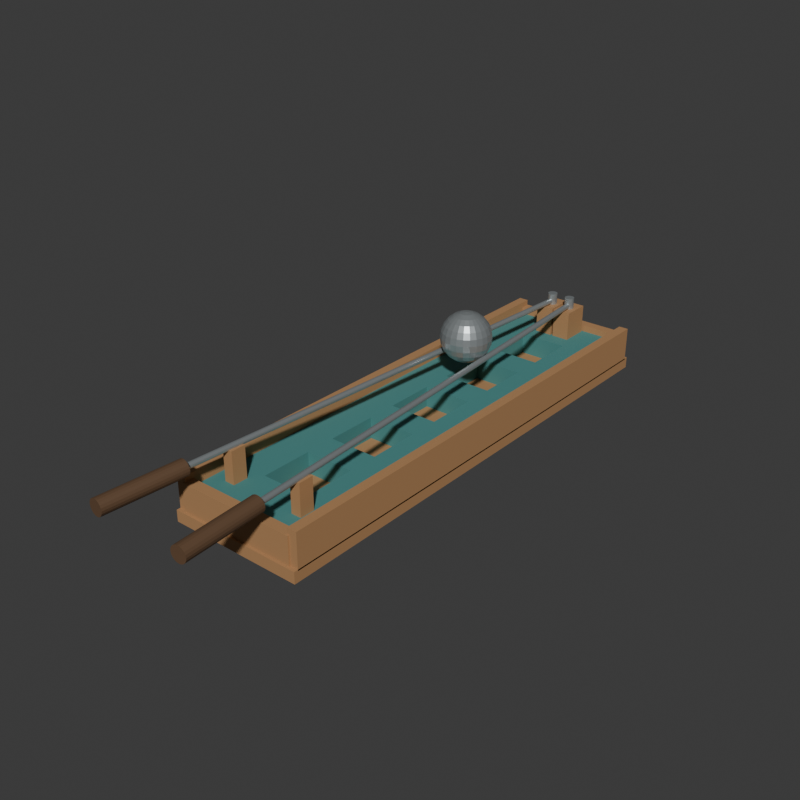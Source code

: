 # Source: source.blend  (saved by Blender 4.3.34; exported with 4.5.12 LTS)
import bpy
from mathutils import Matrix  # noqa: F401  (used for matrix-valued properties, if any)

bpy.ops.wm.read_factory_settings(use_empty=True)
scene = bpy.context.scene
scene.name = 'Scene'

# ---- collections
col_collection = bpy.data.collections.new('Collection'); scene.collection.children.link(col_collection)

# ---- materials (node trees are filled in below, after node groups)
mat_wholebedrimsandsupports_warmtimber = bpy.data.materials.new('WholeBedRimsAndSupports_WarmTimber')
mat_wholebedrimsandsupports_warmtimber.diffuse_color = (0.43, 0.23, 0.1, 1.0)
mat_wholepocketlandingboard_mutedteal = bpy.data.materials.new('WholePocketLandingBoard_MutedTeal')
mat_wholepocketlandingboard_mutedteal.diffuse_color = (0.07, 0.25, 0.24, 1.0)
mat_wholelongrodgrips_darkwalnut = bpy.data.materials.new('WholeLongRodGrips_DarkWalnut')
mat_wholelongrodgrips_darkwalnut.diffuse_color = (0.12, 0.065, 0.032, 1.0)
mat_wholerodspivotsandball_dullmetal = bpy.data.materials.new('WholeRodsPivotsAndBall_DullMetal')
mat_wholerodspivotsandball_dullmetal.diffuse_color = (0.45, 0.49, 0.5, 1.0)

# ---- material node trees
mat_wholebedrimsandsupports_warmtimber.use_nodes = True; mat_wholebedrimsandsupports_warmtimber.node_tree.nodes.clear()
_N = mat_wholebedrimsandsupports_warmtimber.node_tree.nodes; _L = mat_wholebedrimsandsupports_warmtimber.node_tree.links
n0 = _N.new('ShaderNodeBsdfPrincipled'); n0.name = 'Principled BSDF'; n0.location = (10, 300)
n0.inputs[0].default_value = (0.43, 0.23, 0.1, 1.0)
n0.inputs[2].default_value = 0.78
n1 = _N.new('ShaderNodeOutputMaterial'); n1.name = 'Material Output'; n1.location = (300, 300)
_L.new(n0.outputs[0], n1.inputs[0])
n1.is_active_output = True
mat_wholepocketlandingboard_mutedteal.use_nodes = True; mat_wholepocketlandingboard_mutedteal.node_tree.nodes.clear()
_N = mat_wholepocketlandingboard_mutedteal.node_tree.nodes; _L = mat_wholepocketlandingboard_mutedteal.node_tree.links
n0 = _N.new('ShaderNodeBsdfPrincipled'); n0.name = 'Principled BSDF'; n0.location = (10, 300)
n0.inputs[0].default_value = (0.07, 0.25, 0.24, 1.0)
n0.inputs[2].default_value = 0.77
n1 = _N.new('ShaderNodeOutputMaterial'); n1.name = 'Material Output'; n1.location = (300, 300)
_L.new(n0.outputs[0], n1.inputs[0])
n1.is_active_output = True
mat_wholelongrodgrips_darkwalnut.use_nodes = True; mat_wholelongrodgrips_darkwalnut.node_tree.nodes.clear()
_N = mat_wholelongrodgrips_darkwalnut.node_tree.nodes; _L = mat_wholelongrodgrips_darkwalnut.node_tree.links
n0 = _N.new('ShaderNodeBsdfPrincipled'); n0.name = 'Principled BSDF'; n0.location = (10, 300)
n0.inputs[0].default_value = (0.12, 0.065, 0.032, 1.0)
n0.inputs[2].default_value = 0.72
n1 = _N.new('ShaderNodeOutputMaterial'); n1.name = 'Material Output'; n1.location = (300, 300)
_L.new(n0.outputs[0], n1.inputs[0])
n1.is_active_output = True
mat_wholerodspivotsandball_dullmetal.use_nodes = True; mat_wholerodspivotsandball_dullmetal.node_tree.nodes.clear()
_N = mat_wholerodspivotsandball_dullmetal.node_tree.nodes; _L = mat_wholerodspivotsandball_dullmetal.node_tree.links
n0 = _N.new('ShaderNodeBsdfPrincipled'); n0.name = 'Principled BSDF'; n0.location = (10, 300)
n0.inputs[0].default_value = (0.45, 0.49, 0.5, 1.0)
n0.inputs[1].default_value = 0.65
n0.inputs[2].default_value = 0.34
n1 = _N.new('ShaderNodeOutputMaterial'); n1.name = 'Material Output'; n1.location = (300, 300)
_L.new(n0.outputs[0], n1.inputs[0])
n1.is_active_output = True

# ---- world
world_world = bpy.data.worlds.new('World'); scene.world = world_world
world_world.use_nodes = True; world_world.node_tree.nodes.clear()
_N = world_world.node_tree.nodes; _L = world_world.node_tree.links
n0 = _N.new('ShaderNodeOutputWorld'); n0.name = 'World Output'; n0.location = (300, 300)
n1 = _N.new('ShaderNodeBackground'); n1.name = 'Background'; n1.location = (10, 300)
n1.inputs[0].default_value = (0.05088, 0.05088, 0.05088, 1.0)
_L.new(n1.outputs[0], n0.inputs[0])
n0.is_active_output = True
world_world.color = (0.05088, 0.05088, 0.05088)
world_world.sun_shadow_jitter_overblur = 0.0

# ---- meshes
me_wholegroundfootcollectionbasemesh = bpy.data.meshes.new('WholeGroundFootCollectionBaseMesh')
me_wholegroundfootcollectionbasemesh.from_pydata([(-0.165, -0.5019, 0.0), (0.165, -0.5019, 0.0), (-0.165, 0.7181, 0.0), (0.165, 0.7181, 0.0), (-0.165, -0.5019, 0.028), (0.165, -0.5019, 0.028), (-0.165, 0.7181, 0.028), (0.165, 0.7181, 0.028)], [], [(0, 2, 3), (0, 3, 1), (4, 5, 7), (4, 7, 6), (0, 1, 5), (0, 5, 4), (2, 6, 7), (2, 7, 3), (0, 4, 6), (0, 6, 2), (1, 3, 7), (1, 7, 5)])
me_wholegroundfootcollectionbasemesh.materials.append(mat_wholebedrimsandsupports_warmtimber)
me_wholegroundfootcollectionbasemesh.materials.append(mat_wholepocketlandingboard_mutedteal)
me_wholegroundfootcollectionbasemesh.materials.append(mat_wholelongrodgrips_darkwalnut)
me_wholegroundfootcollectionbasemesh.materials.append(mat_wholerodspivotsandball_dullmetal)
me_wholegroundfootcollectionbasemesh.update()
me_wholefiveaperturelandingboardmesh = bpy.data.meshes.new('WholeFiveApertureLandingBoardMesh')
me_wholefiveaperturelandingboardmesh.from_pydata([(-0.153, -0.4839, 0.08), (-0.06, -0.4839, 0.08), (-0.06, -0.3549, 0.08), (-0.153, -0.3549, 0.08), (-0.153, -0.3549, 0.026), (-0.06, -0.3549, 0.026), (-0.06, -0.4839, 0.026), (-0.153, -0.4839, 0.026), (-0.06, -0.2289, 0.08), (-0.153, -0.2289, 0.08), (-0.153, -0.2289, 0.026), (-0.06, -0.2289, 0.026), (-0.06, -0.1549, 0.08), (-0.153, -0.1549, 0.08), (-0.153, -0.1549, 0.026), (-0.06, -0.1549, 0.026), (-0.06, -0.02888, 0.08), (-0.153, -0.02888, 0.08), (-0.153, -0.02888, 0.026), (-0.06, -0.02888, 0.026), (-0.06, 0.04512, 0.08), (-0.153, 0.04512, 0.08), (-0.153, 0.04512, 0.026), (-0.06, 0.04512, 0.026), (-0.06, 0.1711, 0.08), (-0.153, 0.1711, 0.08), (-0.153, 0.1711, 0.026), (-0.06, 0.1711, 0.026), (-0.06, 0.2451, 0.08), (-0.153, 0.2451, 0.08), (-0.153, 0.2451, 0.026), (-0.06, 0.2451, 0.026), (-0.06, 0.3711, 0.08), (-0.153, 0.3711, 0.08), (-0.153, 0.3711, 0.026), (-0.06, 0.3711, 0.026), (-0.06, 0.4451, 0.08), (-0.153, 0.4451, 0.08), (-0.153, 0.4451, 0.026), (-0.06, 0.4451, 0.026), (-0.06, 0.5711, 0.08), (-0.153, 0.5711, 0.08), (-0.153, 0.5711, 0.026), (-0.06, 0.5711, 0.026), (-0.06, 0.7001, 0.08), (-0.153, 0.7001, 0.08), (-0.153, 0.7001, 0.026), (-0.06, 0.7001, 0.026), (0.06, -0.4839, 0.08), (0.06, -0.3549, 0.08), (0.06, -0.3549, 0.026), (0.06, -0.4839, 0.026), (0.06, -0.2289, 0.08), (0.06, -0.1549, 0.08), (0.06, -0.1549, 0.026), (0.06, -0.2289, 0.026), (0.06, -0.02888, 0.08), (0.06, 0.04512, 0.08), (0.06, 0.04512, 0.026), (0.06, -0.02888, 0.026), (0.06, 0.1711, 0.08), (0.06, 0.2451, 0.08), (0.06, 0.2451, 0.026), (0.06, 0.1711, 0.026), (0.06, 0.3711, 0.08), (0.06, 0.4451, 0.08), (0.06, 0.4451, 0.026), (0.06, 0.3711, 0.026), (0.06, 0.5711, 0.08), (0.06, 0.7001, 0.08), (0.06, 0.7001, 0.026), (0.06, 0.5711, 0.026), (0.153, -0.4839, 0.08), (0.153, -0.3549, 0.08), (0.153, -0.3549, 0.026), (0.153, -0.4839, 0.026), (0.153, -0.2289, 0.08), (0.153, -0.2289, 0.026), (0.153, -0.1549, 0.08), (0.153, -0.1549, 0.026), (0.153, -0.02888, 0.08), (0.153, -0.02888, 0.026), (0.153, 0.04512, 0.08), (0.153, 0.04512, 0.026), (0.153, 0.1711, 0.08), (0.153, 0.1711, 0.026), (0.153, 0.2451, 0.08), (0.153, 0.2451, 0.026), (0.153, 0.3711, 0.08), (0.153, 0.3711, 0.026), (0.153, 0.4451, 0.08), (0.153, 0.4451, 0.026), (0.153, 0.5711, 0.08), (0.153, 0.5711, 0.026), (0.153, 0.7001, 0.08), (0.153, 0.7001, 0.026)], [], [(0, 1, 2), (0, 2, 3), (4, 5, 6), (4, 6, 7), (3, 2, 8), (3, 8, 9), (10, 11, 5), (10, 5, 4), (9, 8, 12), (9, 12, 13), (14, 15, 11), (14, 11, 10), (13, 12, 16), (13, 16, 17), (18, 19, 15), (18, 15, 14), (17, 16, 20), (17, 20, 21), (22, 23, 19), (22, 19, 18), (21, 20, 24), (21, 24, 25), (26, 27, 23), (26, 23, 22), (25, 24, 28), (25, 28, 29), (30, 31, 27), (30, 27, 26), (29, 28, 32), (29, 32, 33), (34, 35, 31), (34, 31, 30), (33, 32, 36), (33, 36, 37), (38, 39, 35), (38, 35, 34), (37, 36, 40), (37, 40, 41), (42, 43, 39), (42, 39, 38), (41, 40, 44), (41, 44, 45), (46, 47, 43), (46, 43, 42), (1, 48, 49), (1, 49, 2), (5, 50, 51), (5, 51, 6), (8, 52, 53), (8, 53, 12), (15, 54, 55), (15, 55, 11), (16, 56, 57), (16, 57, 20), (23, 58, 59), (23, 59, 19), (24, 60, 61), (24, 61, 28), (31, 62, 63), (31, 63, 27), (32, 64, 65), (32, 65, 36), (39, 66, 67), (39, 67, 35), (40, 68, 69), (40, 69, 44), (47, 70, 71), (47, 71, 43), (48, 72, 73), (48, 73, 49), (50, 74, 75), (50, 75, 51), (49, 73, 76), (49, 76, 52), (55, 77, 74), (55, 74, 50), (52, 76, 78), (52, 78, 53), (54, 79, 77), (54, 77, 55), (53, 78, 80), (53, 80, 56), (59, 81, 79), (59, 79, 54), (56, 80, 82), (56, 82, 57), (58, 83, 81), (58, 81, 59), (57, 82, 84), (57, 84, 60), (63, 85, 83), (63, 83, 58), (60, 84, 86), (60, 86, 61), (62, 87, 85), (62, 85, 63), (61, 86, 88), (61, 88, 64), (67, 89, 87), (67, 87, 62), (64, 88, 90), (64, 90, 65), (66, 91, 89), (66, 89, 67), (65, 90, 92), (65, 92, 68), (71, 93, 91), (71, 91, 66), (68, 92, 94), (68, 94, 69), (70, 95, 93), (70, 93, 71), (7, 6, 1), (7, 1, 0), (4, 7, 0), (4, 0, 3), (5, 11, 8), (5, 8, 2), (10, 4, 3), (10, 3, 9), (14, 10, 9), (14, 9, 13), (15, 19, 16), (15, 16, 12), (18, 14, 13), (18, 13, 17), (22, 18, 17), (22, 17, 21), (23, 27, 24), (23, 24, 20), (26, 22, 21), (26, 21, 25), (30, 26, 25), (30, 25, 29), (31, 35, 32), (31, 32, 28), (34, 30, 29), (34, 29, 33), (38, 34, 33), (38, 33, 37), (39, 43, 40), (39, 40, 36), (42, 38, 37), (42, 37, 41), (47, 46, 45), (47, 45, 44), (46, 42, 41), (46, 41, 45), (6, 51, 48), (6, 48, 1), (50, 5, 2), (50, 2, 49), (11, 55, 52), (11, 52, 8), (54, 15, 12), (54, 12, 53), (19, 59, 56), (19, 56, 16), (58, 23, 20), (58, 20, 57), (27, 63, 60), (27, 60, 24), (62, 31, 28), (62, 28, 61), (35, 67, 64), (35, 64, 32), (66, 39, 36), (66, 36, 65), (43, 71, 68), (43, 68, 40), (70, 47, 44), (70, 44, 69), (51, 75, 72), (51, 72, 48), (75, 74, 73), (75, 73, 72), (74, 77, 76), (74, 76, 73), (55, 50, 49), (55, 49, 52), (77, 79, 78), (77, 78, 76), (79, 81, 80), (79, 80, 78), (59, 54, 53), (59, 53, 56), (81, 83, 82), (81, 82, 80), (83, 85, 84), (83, 84, 82), (63, 58, 57), (63, 57, 60), (85, 87, 86), (85, 86, 84), (87, 89, 88), (87, 88, 86), (67, 62, 61), (67, 61, 64), (89, 91, 90), (89, 90, 88), (91, 93, 92), (91, 92, 90), (71, 66, 65), (71, 65, 68), (93, 95, 94), (93, 94, 92), (95, 70, 69), (95, 69, 94)])
me_wholefiveaperturelandingboardmesh.polygons.foreach_set('material_index', [1, 1, 1, 1, 1, 1, 1, 1, 1, 1, 1, 1, 1, 1, 1, 1, 1, 1, 1, 1, 1, 1, 1, 1, 1, 1, 1, 1, 1, 1, 1, 1, 1, 1, 1, 1, 1, 1, 1, 1, 1, 1, 1, 1, 1, 1, 1, 1, 1, 1, 1, 1, 1, 1, 1, 1, 1, 1, 1, 1, 1, 1, 1, 1, 1, 1, 1, 1, 1, 1, 1, 1, 1, 1, 1, 1, 1, 1, 1, 1, 1, 1, 1, 1, 1, 1, 1, 1, 1, 1, 1, 1, 1, 1, 1, 1, 1, 1, 1, 1, 1, 1, 1, 1, 1, 1, 1, 1, 1, 1, 1, 1, 1, 1, 1, 1, 1, 1, 1, 1, 1, 1, 1, 1, 1, 1, 1, 1, 1, 1, 1, 1, 1, 1, 1, 1, 1, 1, 1, 1, 1, 1, 1, 1, 1, 1, 1, 1, 1, 1, 1, 1, 1, 1, 1, 1, 1, 1, 1, 1, 1, 1, 1, 1, 1, 1, 1, 1, 1, 1, 1, 1, 1, 1, 1, 1, 1, 1, 1, 1, 1, 1, 1, 1, 1, 1, 1, 1, 1, 1, 1, 1, 1, 1, 1, 1, 1, 1, 1, 1, 1, 1, 1, 1, 1, 1, 1, 1])
me_wholefiveaperturelandingboardmesh.materials.append(mat_wholebedrimsandsupports_warmtimber)
me_wholefiveaperturelandingboardmesh.materials.append(mat_wholepocketlandingboard_mutedteal)
me_wholefiveaperturelandingboardmesh.materials.append(mat_wholelongrodgrips_darkwalnut)
me_wholefiveaperturelandingboardmesh.materials.append(mat_wholerodspivotsandball_dullmetal)
me_wholefiveaperturelandingboardmesh.update()
me_wholelongraisedsiderim_0mesh = bpy.data.meshes.new('WholeLongRaisedSideRim_0Mesh')
me_wholelongraisedsiderim_0mesh.from_pydata([(-0.165, -0.4919, 0.025), (-0.141, -0.4919, 0.025), (-0.165, 0.7081, 0.025), (-0.141, 0.7081, 0.025), (-0.165, -0.4919, 0.111), (-0.141, -0.4919, 0.111), (-0.165, 0.7081, 0.111), (-0.141, 0.7081, 0.111)], [], [(0, 2, 3), (0, 3, 1), (4, 5, 7), (4, 7, 6), (0, 1, 5), (0, 5, 4), (2, 6, 7), (2, 7, 3), (0, 4, 6), (0, 6, 2), (1, 3, 7), (1, 7, 5)])
me_wholelongraisedsiderim_0mesh.materials.append(mat_wholebedrimsandsupports_warmtimber)
me_wholelongraisedsiderim_0mesh.materials.append(mat_wholepocketlandingboard_mutedteal)
me_wholelongraisedsiderim_0mesh.materials.append(mat_wholelongrodgrips_darkwalnut)
me_wholelongraisedsiderim_0mesh.materials.append(mat_wholerodspivotsandball_dullmetal)
me_wholelongraisedsiderim_0mesh.update()
me_wholelongraisedsiderim_1mesh = bpy.data.meshes.new('WholeLongRaisedSideRim_1Mesh')
me_wholelongraisedsiderim_1mesh.from_pydata([(0.141, -0.4919, 0.025), (0.165, -0.4919, 0.025), (0.141, 0.7081, 0.025), (0.165, 0.7081, 0.025), (0.141, -0.4919, 0.111), (0.165, -0.4919, 0.111), (0.141, 0.7081, 0.111), (0.165, 0.7081, 0.111)], [], [(0, 2, 3), (0, 3, 1), (4, 5, 7), (4, 7, 6), (0, 1, 5), (0, 5, 4), (2, 6, 7), (2, 7, 3), (0, 4, 6), (0, 6, 2), (1, 3, 7), (1, 7, 5)])
me_wholelongraisedsiderim_1mesh.materials.append(mat_wholebedrimsandsupports_warmtimber)
me_wholelongraisedsiderim_1mesh.materials.append(mat_wholepocketlandingboard_mutedteal)
me_wholelongraisedsiderim_1mesh.materials.append(mat_wholelongrodgrips_darkwalnut)
me_wholelongraisedsiderim_1mesh.materials.append(mat_wholerodspivotsandball_dullmetal)
me_wholelongraisedsiderim_1mesh.update()
me_wholeraisedendrim_0mesh = bpy.data.meshes.new('WholeRaisedEndRim_0Mesh')
me_wholeraisedendrim_0mesh.from_pydata([(-0.146, -0.4959, 0.028), (0.146, -0.4959, 0.028), (-0.146, -0.4699, 0.028), (0.146, -0.4699, 0.028), (-0.146, -0.4959, 0.096), (0.146, -0.4959, 0.096), (-0.146, -0.4699, 0.096), (0.146, -0.4699, 0.096)], [], [(0, 2, 3), (0, 3, 1), (4, 5, 7), (4, 7, 6), (0, 1, 5), (0, 5, 4), (2, 6, 7), (2, 7, 3), (0, 4, 6), (0, 6, 2), (1, 3, 7), (1, 7, 5)])
me_wholeraisedendrim_0mesh.materials.append(mat_wholebedrimsandsupports_warmtimber)
me_wholeraisedendrim_0mesh.materials.append(mat_wholepocketlandingboard_mutedteal)
me_wholeraisedendrim_0mesh.materials.append(mat_wholelongrodgrips_darkwalnut)
me_wholeraisedendrim_0mesh.materials.append(mat_wholerodspivotsandball_dullmetal)
me_wholeraisedendrim_0mesh.update()
me_wholeraisedendrim_1mesh = bpy.data.meshes.new('WholeRaisedEndRim_1Mesh')
me_wholeraisedendrim_1mesh.from_pydata([(-0.146, 0.6861, 0.028), (0.146, 0.6861, 0.028), (-0.146, 0.7121, 0.028), (0.146, 0.7121, 0.028), (-0.146, 0.6861, 0.096), (0.146, 0.6861, 0.096), (-0.146, 0.7121, 0.096), (0.146, 0.7121, 0.096)], [], [(0, 2, 3), (0, 3, 1), (4, 5, 7), (4, 7, 6), (0, 1, 5), (0, 5, 4), (2, 6, 7), (2, 7, 3), (0, 4, 6), (0, 6, 2), (1, 3, 7), (1, 7, 5)])
me_wholeraisedendrim_1mesh.materials.append(mat_wholebedrimsandsupports_warmtimber)
me_wholeraisedendrim_1mesh.materials.append(mat_wholepocketlandingboard_mutedteal)
me_wholeraisedendrim_1mesh.materials.append(mat_wholelongrodgrips_darkwalnut)
me_wholeraisedendrim_1mesh.materials.append(mat_wholerodspivotsandball_dullmetal)
me_wholeraisedendrim_1mesh.update()
me_wholerearpivotplinth_0mesh = bpy.data.meshes.new('WholeRearPivotPlinth_0Mesh')
me_wholerearpivotplinth_0mesh.from_pydata([(-0.047, 0.6111, 0.072), (-0.003, 0.6111, 0.072), (-0.047, 0.6811, 0.072), (-0.003, 0.6811, 0.072), (-0.047, 0.6111, 0.152), (-0.003, 0.6111, 0.152), (-0.047, 0.6811, 0.152), (-0.003, 0.6811, 0.152)], [], [(0, 2, 3), (0, 3, 1), (4, 5, 7), (4, 7, 6), (0, 1, 5), (0, 5, 4), (2, 6, 7), (2, 7, 3), (0, 4, 6), (0, 6, 2), (1, 3, 7), (1, 7, 5)])
me_wholerearpivotplinth_0mesh.materials.append(mat_wholebedrimsandsupports_warmtimber)
me_wholerearpivotplinth_0mesh.materials.append(mat_wholepocketlandingboard_mutedteal)
me_wholerearpivotplinth_0mesh.materials.append(mat_wholelongrodgrips_darkwalnut)
me_wholerearpivotplinth_0mesh.materials.append(mat_wholerodspivotsandball_dullmetal)
me_wholerearpivotplinth_0mesh.update()
me_wholerearverticalpivot_0mesh = bpy.data.meshes.new('WholeRearVerticalPivot_0Mesh')
me_wholerearverticalpivot_0mesh.from_pydata([(-0.025, 0.6461, 0.137), (-0.013, 0.6461, 0.137), (-0.01391, 0.6507, 0.137), (-0.01651, 0.6546, 0.137), (-0.02041, 0.6572, 0.137), (-0.025, 0.6581, 0.137), (-0.02959, 0.6572, 0.137), (-0.03349, 0.6546, 0.137), (-0.03609, 0.6507, 0.137), (-0.037, 0.6461, 0.137), (-0.03609, 0.6415, 0.137), (-0.03349, 0.6376, 0.137), (-0.02959, 0.635, 0.137), (-0.025, 0.6341, 0.137), (-0.02041, 0.635, 0.137), (-0.01651, 0.6376, 0.137), (-0.01391, 0.6415, 0.137), (-0.013, 0.6461, 0.18), (-0.01391, 0.6507, 0.18), (-0.01651, 0.6546, 0.18), (-0.02041, 0.6572, 0.18), (-0.025, 0.6581, 0.18), (-0.02959, 0.6572, 0.18), (-0.03349, 0.6546, 0.18), (-0.03609, 0.6507, 0.18), (-0.037, 0.6461, 0.18), (-0.03609, 0.6415, 0.18), (-0.03349, 0.6376, 0.18), (-0.02959, 0.635, 0.18), (-0.025, 0.6341, 0.18), (-0.02041, 0.635, 0.18), (-0.01651, 0.6376, 0.18), (-0.01391, 0.6415, 0.18), (-0.025, 0.6461, 0.18)], [], [(0, 2, 1), (0, 3, 2), (0, 4, 3), (0, 5, 4), (0, 6, 5), (0, 7, 6), (0, 8, 7), (0, 9, 8), (0, 10, 9), (0, 11, 10), (0, 12, 11), (0, 13, 12), (0, 14, 13), (0, 15, 14), (0, 16, 15), (0, 1, 16), (1, 2, 18), (1, 18, 17), (2, 3, 19), (2, 19, 18), (3, 4, 20), (3, 20, 19), (4, 5, 21), (4, 21, 20), (5, 6, 22), (5, 22, 21), (6, 7, 23), (6, 23, 22), (7, 8, 24), (7, 24, 23), (8, 9, 25), (8, 25, 24), (9, 10, 26), (9, 26, 25), (10, 11, 27), (10, 27, 26), (11, 12, 28), (11, 28, 27), (12, 13, 29), (12, 29, 28), (13, 14, 30), (13, 30, 29), (14, 15, 31), (14, 31, 30), (15, 16, 32), (15, 32, 31), (16, 1, 17), (16, 17, 32), (17, 18, 33), (18, 19, 33), (19, 20, 33), (20, 21, 33), (21, 22, 33), (22, 23, 33), (23, 24, 33), (24, 25, 33), (25, 26, 33), (26, 27, 33), (27, 28, 33), (28, 29, 33), (29, 30, 33), (30, 31, 33), (31, 32, 33), (32, 17, 33)])
me_wholerearverticalpivot_0mesh.polygons.foreach_set('material_index', [3, 3, 3, 3, 3, 3, 3, 3, 3, 3, 3, 3, 3, 3, 3, 3, 3, 3, 3, 3, 3, 3, 3, 3, 3, 3, 3, 3, 3, 3, 3, 3, 3, 3, 3, 3, 3, 3, 3, 3, 3, 3, 3, 3, 3, 3, 3, 3, 3, 3, 3, 3, 3, 3, 3, 3, 3, 3, 3, 3, 3, 3, 3, 3])
me_wholerearverticalpivot_0mesh.materials.append(mat_wholebedrimsandsupports_warmtimber)
me_wholerearverticalpivot_0mesh.materials.append(mat_wholepocketlandingboard_mutedteal)
me_wholerearverticalpivot_0mesh.materials.append(mat_wholelongrodgrips_darkwalnut)
me_wholerearverticalpivot_0mesh.materials.append(mat_wholerodspivotsandball_dullmetal)
me_wholerearverticalpivot_0mesh.update()
me_wholelongcontrolrod_0mesh = bpy.data.meshes.new('WholeLongControlRod_0Mesh')
me_wholelongcontrolrod_0mesh.from_pydata([(-0.03199, 0.6466, 0.16), (-0.03145, 0.6465, 0.1573), (-0.02994, 0.6464, 0.1551), (-0.02767, 0.6463, 0.1535), (-0.025, 0.6461, 0.153), (-0.02233, 0.6459, 0.1535), (-0.02006, 0.6458, 0.1551), (-0.01855, 0.6457, 0.1573), (-0.01801, 0.6457, 0.16), (-0.01855, 0.6457, 0.1627), (-0.02006, 0.6458, 0.1649), (-0.02233, 0.6459, 0.1665), (-0.025, 0.6461, 0.167), (-0.02767, 0.6463, 0.1665), (-0.02994, 0.6464, 0.1649), (-0.03145, 0.6465, 0.1627), (-0.115, -0.6364, 0.16), (-0.1145, -0.6365, 0.1573), (-0.1129, -0.6366, 0.1551), (-0.1107, -0.6367, 0.1535), (-0.108, -0.6369, 0.153), (-0.1053, -0.6371, 0.1535), (-0.1031, -0.6372, 0.1551), (-0.1015, -0.6373, 0.1573), (-0.101, -0.6373, 0.16), (-0.1015, -0.6373, 0.1627), (-0.1031, -0.6372, 0.1649), (-0.1053, -0.6371, 0.1665), (-0.108, -0.6369, 0.167), (-0.1107, -0.6367, 0.1665), (-0.1129, -0.6366, 0.1649), (-0.1145, -0.6365, 0.1627)], [], [(15, 14, 13), (15, 13, 12), (15, 12, 11), (15, 11, 10), (15, 10, 9), (15, 9, 8), (15, 8, 7), (15, 7, 6), (15, 6, 5), (15, 5, 4), (15, 4, 3), (15, 3, 2), (15, 2, 1), (15, 1, 0), (16, 17, 18), (16, 18, 19), (16, 19, 20), (16, 20, 21), (16, 21, 22), (16, 22, 23), (16, 23, 24), (16, 24, 25), (16, 25, 26), (16, 26, 27), (16, 27, 28), (16, 28, 29), (16, 29, 30), (16, 30, 31), (0, 1, 17), (0, 17, 16), (1, 2, 18), (1, 18, 17), (2, 3, 19), (2, 19, 18), (3, 4, 20), (3, 20, 19), (4, 5, 21), (4, 21, 20), (5, 6, 22), (5, 22, 21), (6, 7, 23), (6, 23, 22), (7, 8, 24), (7, 24, 23), (8, 9, 25), (8, 25, 24), (9, 10, 26), (9, 26, 25), (10, 11, 27), (10, 27, 26), (11, 12, 28), (11, 28, 27), (12, 13, 29), (12, 29, 28), (13, 14, 30), (13, 30, 29), (14, 15, 31), (14, 31, 30), (15, 0, 16), (15, 16, 31)])
me_wholelongcontrolrod_0mesh.polygons.foreach_set('material_index', [3, 3, 3, 3, 3, 3, 3, 3, 3, 3, 3, 3, 3, 3, 3, 3, 3, 3, 3, 3, 3, 3, 3, 3, 3, 3, 3, 3, 3, 3, 3, 3, 3, 3, 3, 3, 3, 3, 3, 3, 3, 3, 3, 3, 3, 3, 3, 3, 3, 3, 3, 3, 3, 3, 3, 3, 3, 3, 3, 3])
me_wholelongcontrolrod_0mesh.materials.append(mat_wholebedrimsandsupports_warmtimber)
me_wholelongcontrolrod_0mesh.materials.append(mat_wholepocketlandingboard_mutedteal)
me_wholelongcontrolrod_0mesh.materials.append(mat_wholelongrodgrips_darkwalnut)
me_wholelongcontrolrod_0mesh.materials.append(mat_wholerodspivotsandball_dullmetal)
me_wholelongcontrolrod_0mesh.update()
me_wholefronthandgrip_0mesh = bpy.data.meshes.new('WholeFrontHandGrip_0Mesh')
me_wholefronthandgrip_0mesh.from_pydata([(-0.1195, -0.5206, 0.16), (-0.1185, -0.5207, 0.1541), (-0.1158, -0.5209, 0.1488), (-0.1116, -0.5212, 0.1446), (-0.1064, -0.5215, 0.1419), (-0.1005, -0.5219, 0.141), (-0.09464, -0.5223, 0.1419), (-0.08936, -0.5226, 0.1446), (-0.08516, -0.5229, 0.1488), (-0.08247, -0.5231, 0.1541), (-0.08154, -0.5231, 0.16), (-0.08247, -0.5231, 0.1659), (-0.08516, -0.5229, 0.1712), (-0.08936, -0.5226, 0.1754), (-0.09464, -0.5223, 0.1781), (-0.1005, -0.5219, 0.179), (-0.1064, -0.5215, 0.1781), (-0.1116, -0.5212, 0.1754), (-0.1158, -0.5209, 0.1712), (-0.1185, -0.5207, 0.1659), (-0.1322, -0.7156, 0.16), (-0.1312, -0.7157, 0.1541), (-0.1285, -0.7159, 0.1488), (-0.1243, -0.7162, 0.1446), (-0.1191, -0.7165, 0.1419), (-0.1132, -0.7169, 0.141), (-0.1073, -0.7173, 0.1419), (-0.1021, -0.7176, 0.1446), (-0.09786, -0.7179, 0.1488), (-0.09517, -0.7181, 0.1541), (-0.09424, -0.7181, 0.16), (-0.09517, -0.7181, 0.1659), (-0.09786, -0.7179, 0.1712), (-0.1021, -0.7176, 0.1754), (-0.1073, -0.7173, 0.1781), (-0.1132, -0.7169, 0.179), (-0.1191, -0.7165, 0.1781), (-0.1243, -0.7162, 0.1754), (-0.1285, -0.7159, 0.1712), (-0.1312, -0.7157, 0.1659)], [], [(19, 18, 17), (19, 17, 16), (19, 16, 15), (19, 15, 14), (19, 14, 13), (19, 13, 12), (19, 12, 11), (19, 11, 10), (19, 10, 9), (19, 9, 8), (19, 8, 7), (19, 7, 6), (19, 6, 5), (19, 5, 4), (19, 4, 3), (19, 3, 2), (19, 2, 1), (19, 1, 0), (20, 21, 22), (20, 22, 23), (20, 23, 24), (20, 24, 25), (20, 25, 26), (20, 26, 27), (20, 27, 28), (20, 28, 29), (20, 29, 30), (20, 30, 31), (20, 31, 32), (20, 32, 33), (20, 33, 34), (20, 34, 35), (20, 35, 36), (20, 36, 37), (20, 37, 38), (20, 38, 39), (0, 1, 21), (0, 21, 20), (1, 2, 22), (1, 22, 21), (2, 3, 23), (2, 23, 22), (3, 4, 24), (3, 24, 23), (4, 5, 25), (4, 25, 24), (5, 6, 26), (5, 26, 25), (6, 7, 27), (6, 27, 26), (7, 8, 28), (7, 28, 27), (8, 9, 29), (8, 29, 28), (9, 10, 30), (9, 30, 29), (10, 11, 31), (10, 31, 30), (11, 12, 32), (11, 32, 31), (12, 13, 33), (12, 33, 32), (13, 14, 34), (13, 34, 33), (14, 15, 35), (14, 35, 34), (15, 16, 36), (15, 36, 35), (16, 17, 37), (16, 37, 36), (17, 18, 38), (17, 38, 37), (18, 19, 39), (18, 39, 38), (19, 0, 20), (19, 20, 39)])
me_wholefronthandgrip_0mesh.polygons.foreach_set('material_index', [2, 2, 2, 2, 2, 2, 2, 2, 2, 2, 2, 2, 2, 2, 2, 2, 2, 2, 2, 2, 2, 2, 2, 2, 2, 2, 2, 2, 2, 2, 2, 2, 2, 2, 2, 2, 2, 2, 2, 2, 2, 2, 2, 2, 2, 2, 2, 2, 2, 2, 2, 2, 2, 2, 2, 2, 2, 2, 2, 2, 2, 2, 2, 2, 2, 2, 2, 2, 2, 2, 2, 2, 2, 2, 2, 2])
me_wholefronthandgrip_0mesh.materials.append(mat_wholebedrimsandsupports_warmtimber)
me_wholefronthandgrip_0mesh.materials.append(mat_wholepocketlandingboard_mutedteal)
me_wholefronthandgrip_0mesh.materials.append(mat_wholelongrodgrips_darkwalnut)
me_wholefronthandgrip_0mesh.materials.append(mat_wholerodspivotsandball_dullmetal)
me_wholefronthandgrip_0mesh.update()
me_wholefrontrodsaddle_0mesh = bpy.data.meshes.new('WholeFrontRodSaddle_0Mesh')
me_wholefrontrodsaddle_0mesh.from_pydata([(-0.1053, -0.4199, 0.077), (-0.0803, -0.4199, 0.077), (-0.1053, -0.3839, 0.077), (-0.0803, -0.3839, 0.077), (-0.1053, -0.4199, 0.157), (-0.0803, -0.4199, 0.157), (-0.1053, -0.3839, 0.157), (-0.0803, -0.3839, 0.157)], [], [(0, 2, 3), (0, 3, 1), (4, 5, 7), (4, 7, 6), (0, 1, 5), (0, 5, 4), (2, 6, 7), (2, 7, 3), (0, 4, 6), (0, 6, 2), (1, 3, 7), (1, 7, 5)])
me_wholefrontrodsaddle_0mesh.materials.append(mat_wholebedrimsandsupports_warmtimber)
me_wholefrontrodsaddle_0mesh.materials.append(mat_wholepocketlandingboard_mutedteal)
me_wholefrontrodsaddle_0mesh.materials.append(mat_wholelongrodgrips_darkwalnut)
me_wholefrontrodsaddle_0mesh.materials.append(mat_wholerodspivotsandball_dullmetal)
me_wholefrontrodsaddle_0mesh.update()
me_wholerearpivotplinth_1mesh = bpy.data.meshes.new('WholeRearPivotPlinth_1Mesh')
me_wholerearpivotplinth_1mesh.from_pydata([(0.003, 0.6111, 0.072), (0.047, 0.6111, 0.072), (0.003, 0.6811, 0.072), (0.047, 0.6811, 0.072), (0.003, 0.6111, 0.152), (0.047, 0.6111, 0.152), (0.003, 0.6811, 0.152), (0.047, 0.6811, 0.152)], [], [(0, 2, 3), (0, 3, 1), (4, 5, 7), (4, 7, 6), (0, 1, 5), (0, 5, 4), (2, 6, 7), (2, 7, 3), (0, 4, 6), (0, 6, 2), (1, 3, 7), (1, 7, 5)])
me_wholerearpivotplinth_1mesh.materials.append(mat_wholebedrimsandsupports_warmtimber)
me_wholerearpivotplinth_1mesh.materials.append(mat_wholepocketlandingboard_mutedteal)
me_wholerearpivotplinth_1mesh.materials.append(mat_wholelongrodgrips_darkwalnut)
me_wholerearpivotplinth_1mesh.materials.append(mat_wholerodspivotsandball_dullmetal)
me_wholerearpivotplinth_1mesh.update()
me_wholerearverticalpivot_1mesh = bpy.data.meshes.new('WholeRearVerticalPivot_1Mesh')
me_wholerearverticalpivot_1mesh.from_pydata([(0.025, 0.6461, 0.137), (0.037, 0.6461, 0.137), (0.03609, 0.6507, 0.137), (0.03349, 0.6546, 0.137), (0.02959, 0.6572, 0.137), (0.025, 0.6581, 0.137), (0.02041, 0.6572, 0.137), (0.01651, 0.6546, 0.137), (0.01391, 0.6507, 0.137), (0.013, 0.6461, 0.137), (0.01391, 0.6415, 0.137), (0.01651, 0.6376, 0.137), (0.02041, 0.635, 0.137), (0.025, 0.6341, 0.137), (0.02959, 0.635, 0.137), (0.03349, 0.6376, 0.137), (0.03609, 0.6415, 0.137), (0.037, 0.6461, 0.18), (0.03609, 0.6507, 0.18), (0.03349, 0.6546, 0.18), (0.02959, 0.6572, 0.18), (0.025, 0.6581, 0.18), (0.02041, 0.6572, 0.18), (0.01651, 0.6546, 0.18), (0.01391, 0.6507, 0.18), (0.013, 0.6461, 0.18), (0.01391, 0.6415, 0.18), (0.01651, 0.6376, 0.18), (0.02041, 0.635, 0.18), (0.025, 0.6341, 0.18), (0.02959, 0.635, 0.18), (0.03349, 0.6376, 0.18), (0.03609, 0.6415, 0.18), (0.025, 0.6461, 0.18)], [], [(0, 2, 1), (0, 3, 2), (0, 4, 3), (0, 5, 4), (0, 6, 5), (0, 7, 6), (0, 8, 7), (0, 9, 8), (0, 10, 9), (0, 11, 10), (0, 12, 11), (0, 13, 12), (0, 14, 13), (0, 15, 14), (0, 16, 15), (0, 1, 16), (1, 2, 18), (1, 18, 17), (2, 3, 19), (2, 19, 18), (3, 4, 20), (3, 20, 19), (4, 5, 21), (4, 21, 20), (5, 6, 22), (5, 22, 21), (6, 7, 23), (6, 23, 22), (7, 8, 24), (7, 24, 23), (8, 9, 25), (8, 25, 24), (9, 10, 26), (9, 26, 25), (10, 11, 27), (10, 27, 26), (11, 12, 28), (11, 28, 27), (12, 13, 29), (12, 29, 28), (13, 14, 30), (13, 30, 29), (14, 15, 31), (14, 31, 30), (15, 16, 32), (15, 32, 31), (16, 1, 17), (16, 17, 32), (17, 18, 33), (18, 19, 33), (19, 20, 33), (20, 21, 33), (21, 22, 33), (22, 23, 33), (23, 24, 33), (24, 25, 33), (25, 26, 33), (26, 27, 33), (27, 28, 33), (28, 29, 33), (29, 30, 33), (30, 31, 33), (31, 32, 33), (32, 17, 33)])
me_wholerearverticalpivot_1mesh.polygons.foreach_set('material_index', [3, 3, 3, 3, 3, 3, 3, 3, 3, 3, 3, 3, 3, 3, 3, 3, 3, 3, 3, 3, 3, 3, 3, 3, 3, 3, 3, 3, 3, 3, 3, 3, 3, 3, 3, 3, 3, 3, 3, 3, 3, 3, 3, 3, 3, 3, 3, 3, 3, 3, 3, 3, 3, 3, 3, 3, 3, 3, 3, 3, 3, 3, 3, 3])
me_wholerearverticalpivot_1mesh.materials.append(mat_wholebedrimsandsupports_warmtimber)
me_wholerearverticalpivot_1mesh.materials.append(mat_wholepocketlandingboard_mutedteal)
me_wholerearverticalpivot_1mesh.materials.append(mat_wholelongrodgrips_darkwalnut)
me_wholerearverticalpivot_1mesh.materials.append(mat_wholerodspivotsandball_dullmetal)
me_wholerearverticalpivot_1mesh.update()
me_wholelongcontrolrod_1mesh = bpy.data.meshes.new('WholeLongControlRod_1Mesh')
me_wholelongcontrolrod_1mesh.from_pydata([(0.01801, 0.6457, 0.16), (0.01855, 0.6457, 0.1573), (0.02006, 0.6458, 0.1551), (0.02233, 0.6459, 0.1535), (0.025, 0.6461, 0.153), (0.02767, 0.6463, 0.1535), (0.02994, 0.6464, 0.1551), (0.03145, 0.6465, 0.1573), (0.03199, 0.6466, 0.16), (0.03145, 0.6465, 0.1627), (0.02994, 0.6464, 0.1649), (0.02767, 0.6463, 0.1665), (0.025, 0.6461, 0.167), (0.02233, 0.6459, 0.1665), (0.02006, 0.6458, 0.1649), (0.01855, 0.6457, 0.1627), (0.101, -0.6373, 0.16), (0.1015, -0.6373, 0.1573), (0.1031, -0.6372, 0.1551), (0.1053, -0.6371, 0.1535), (0.108, -0.6369, 0.153), (0.1107, -0.6367, 0.1535), (0.1129, -0.6366, 0.1551), (0.1145, -0.6365, 0.1573), (0.115, -0.6364, 0.16), (0.1145, -0.6365, 0.1627), (0.1129, -0.6366, 0.1649), (0.1107, -0.6367, 0.1665), (0.108, -0.6369, 0.167), (0.1053, -0.6371, 0.1665), (0.1031, -0.6372, 0.1649), (0.1015, -0.6373, 0.1627)], [], [(15, 14, 13), (15, 13, 12), (15, 12, 11), (15, 11, 10), (15, 10, 9), (15, 9, 8), (15, 8, 7), (15, 7, 6), (15, 6, 5), (15, 5, 4), (15, 4, 3), (15, 3, 2), (15, 2, 1), (15, 1, 0), (16, 17, 18), (16, 18, 19), (16, 19, 20), (16, 20, 21), (16, 21, 22), (16, 22, 23), (16, 23, 24), (16, 24, 25), (16, 25, 26), (16, 26, 27), (16, 27, 28), (16, 28, 29), (16, 29, 30), (16, 30, 31), (0, 1, 17), (0, 17, 16), (1, 2, 18), (1, 18, 17), (2, 3, 19), (2, 19, 18), (3, 4, 20), (3, 20, 19), (4, 5, 21), (4, 21, 20), (5, 6, 22), (5, 22, 21), (6, 7, 23), (6, 23, 22), (7, 8, 24), (7, 24, 23), (8, 9, 25), (8, 25, 24), (9, 10, 26), (9, 26, 25), (10, 11, 27), (10, 27, 26), (11, 12, 28), (11, 28, 27), (12, 13, 29), (12, 29, 28), (13, 14, 30), (13, 30, 29), (14, 15, 31), (14, 31, 30), (15, 0, 16), (15, 16, 31)])
me_wholelongcontrolrod_1mesh.polygons.foreach_set('material_index', [3, 3, 3, 3, 3, 3, 3, 3, 3, 3, 3, 3, 3, 3, 3, 3, 3, 3, 3, 3, 3, 3, 3, 3, 3, 3, 3, 3, 3, 3, 3, 3, 3, 3, 3, 3, 3, 3, 3, 3, 3, 3, 3, 3, 3, 3, 3, 3, 3, 3, 3, 3, 3, 3, 3, 3, 3, 3, 3, 3])
me_wholelongcontrolrod_1mesh.materials.append(mat_wholebedrimsandsupports_warmtimber)
me_wholelongcontrolrod_1mesh.materials.append(mat_wholepocketlandingboard_mutedteal)
me_wholelongcontrolrod_1mesh.materials.append(mat_wholelongrodgrips_darkwalnut)
me_wholelongcontrolrod_1mesh.materials.append(mat_wholerodspivotsandball_dullmetal)
me_wholelongcontrolrod_1mesh.update()
me_wholefronthandgrip_1mesh = bpy.data.meshes.new('WholeFrontHandGrip_1Mesh')
me_wholefronthandgrip_1mesh.from_pydata([(0.08154, -0.5231, 0.16), (0.08247, -0.5231, 0.1541), (0.08516, -0.5229, 0.1488), (0.08936, -0.5226, 0.1446), (0.09464, -0.5223, 0.1419), (0.1005, -0.5219, 0.141), (0.1064, -0.5215, 0.1419), (0.1116, -0.5212, 0.1446), (0.1158, -0.5209, 0.1488), (0.1185, -0.5207, 0.1541), (0.1195, -0.5206, 0.16), (0.1185, -0.5207, 0.1659), (0.1158, -0.5209, 0.1712), (0.1116, -0.5212, 0.1754), (0.1064, -0.5215, 0.1781), (0.1005, -0.5219, 0.179), (0.09464, -0.5223, 0.1781), (0.08936, -0.5226, 0.1754), (0.08516, -0.5229, 0.1712), (0.08247, -0.5231, 0.1659), (0.09424, -0.7181, 0.16), (0.09517, -0.7181, 0.1541), (0.09786, -0.7179, 0.1488), (0.1021, -0.7176, 0.1446), (0.1073, -0.7173, 0.1419), (0.1132, -0.7169, 0.141), (0.1191, -0.7165, 0.1419), (0.1243, -0.7162, 0.1446), (0.1285, -0.7159, 0.1488), (0.1312, -0.7157, 0.1541), (0.1322, -0.7156, 0.16), (0.1312, -0.7157, 0.1659), (0.1285, -0.7159, 0.1712), (0.1243, -0.7162, 0.1754), (0.1191, -0.7165, 0.1781), (0.1132, -0.7169, 0.179), (0.1073, -0.7173, 0.1781), (0.1021, -0.7176, 0.1754), (0.09786, -0.7179, 0.1712), (0.09517, -0.7181, 0.1659)], [], [(19, 18, 17), (19, 17, 16), (19, 16, 15), (19, 15, 14), (19, 14, 13), (19, 13, 12), (19, 12, 11), (19, 11, 10), (19, 10, 9), (19, 9, 8), (19, 8, 7), (19, 7, 6), (19, 6, 5), (19, 5, 4), (19, 4, 3), (19, 3, 2), (19, 2, 1), (19, 1, 0), (20, 21, 22), (20, 22, 23), (20, 23, 24), (20, 24, 25), (20, 25, 26), (20, 26, 27), (20, 27, 28), (20, 28, 29), (20, 29, 30), (20, 30, 31), (20, 31, 32), (20, 32, 33), (20, 33, 34), (20, 34, 35), (20, 35, 36), (20, 36, 37), (20, 37, 38), (20, 38, 39), (0, 1, 21), (0, 21, 20), (1, 2, 22), (1, 22, 21), (2, 3, 23), (2, 23, 22), (3, 4, 24), (3, 24, 23), (4, 5, 25), (4, 25, 24), (5, 6, 26), (5, 26, 25), (6, 7, 27), (6, 27, 26), (7, 8, 28), (7, 28, 27), (8, 9, 29), (8, 29, 28), (9, 10, 30), (9, 30, 29), (10, 11, 31), (10, 31, 30), (11, 12, 32), (11, 32, 31), (12, 13, 33), (12, 33, 32), (13, 14, 34), (13, 34, 33), (14, 15, 35), (14, 35, 34), (15, 16, 36), (15, 36, 35), (16, 17, 37), (16, 37, 36), (17, 18, 38), (17, 38, 37), (18, 19, 39), (18, 39, 38), (19, 0, 20), (19, 20, 39)])
me_wholefronthandgrip_1mesh.polygons.foreach_set('material_index', [2, 2, 2, 2, 2, 2, 2, 2, 2, 2, 2, 2, 2, 2, 2, 2, 2, 2, 2, 2, 2, 2, 2, 2, 2, 2, 2, 2, 2, 2, 2, 2, 2, 2, 2, 2, 2, 2, 2, 2, 2, 2, 2, 2, 2, 2, 2, 2, 2, 2, 2, 2, 2, 2, 2, 2, 2, 2, 2, 2, 2, 2, 2, 2, 2, 2, 2, 2, 2, 2, 2, 2, 2, 2, 2, 2])
me_wholefronthandgrip_1mesh.materials.append(mat_wholebedrimsandsupports_warmtimber)
me_wholefronthandgrip_1mesh.materials.append(mat_wholepocketlandingboard_mutedteal)
me_wholefronthandgrip_1mesh.materials.append(mat_wholelongrodgrips_darkwalnut)
me_wholefronthandgrip_1mesh.materials.append(mat_wholerodspivotsandball_dullmetal)
me_wholefronthandgrip_1mesh.update()
me_wholefrontrodsaddle_1mesh = bpy.data.meshes.new('WholeFrontRodSaddle_1Mesh')
me_wholefrontrodsaddle_1mesh.from_pydata([(0.0803, -0.4199, 0.077), (0.1053, -0.4199, 0.077), (0.0803, -0.3839, 0.077), (0.1053, -0.3839, 0.077), (0.0803, -0.4199, 0.157), (0.1053, -0.4199, 0.157), (0.0803, -0.3839, 0.157), (0.1053, -0.3839, 0.157)], [], [(0, 2, 3), (0, 3, 1), (4, 5, 7), (4, 7, 6), (0, 1, 5), (0, 5, 4), (2, 6, 7), (2, 7, 3), (0, 4, 6), (0, 6, 2), (1, 3, 7), (1, 7, 5)])
me_wholefrontrodsaddle_1mesh.materials.append(mat_wholebedrimsandsupports_warmtimber)
me_wholefrontrodsaddle_1mesh.materials.append(mat_wholepocketlandingboard_mutedteal)
me_wholefrontrodsaddle_1mesh.materials.append(mat_wholelongrodgrips_darkwalnut)
me_wholefrontrodsaddle_1mesh.materials.append(mat_wholerodspivotsandball_dullmetal)
me_wholefrontrodsaddle_1mesh.update()
me_wholefixedballacrosstworodsmesh = bpy.data.meshes.new('WholeFixedBallAcrossTwoRodsMesh')
me_wholefixedballacrosstworodsmesh.from_pydata([(0.0, 0.2381, 0.142), (0.01579, 0.2381, 0.1441), (0.01525, 0.2422, 0.1441), (0.01367, 0.246, 0.1441), (0.01116, 0.2493, 0.1441), (0.007894, 0.2518, 0.1441), (0.004086, 0.2534, 0.1441), (9.667e-19, 0.2539, 0.1441), (-0.004086, 0.2534, 0.1441), (-0.007894, 0.2518, 0.1441), (-0.01116, 0.2493, 0.1441), (-0.01367, 0.246, 0.1441), (-0.01525, 0.2422, 0.1441), (-0.01579, 0.2381, 0.1441), (-0.01525, 0.234, 0.1441), (-0.01367, 0.2302, 0.1441), (-0.01116, 0.227, 0.1441), (-0.007894, 0.2244, 0.1441), (-0.004086, 0.2229, 0.1441), (-2.9e-18, 0.2223, 0.1441), (0.004086, 0.2229, 0.1441), (0.007894, 0.2244, 0.1441), (0.01116, 0.227, 0.1441), (0.01367, 0.2302, 0.1441), (0.01525, 0.234, 0.1441), (0.0305, 0.2381, 0.1502), (0.02946, 0.246, 0.1502), (0.02641, 0.2534, 0.1502), (0.02157, 0.2597, 0.1502), (0.01525, 0.2645, 0.1502), (0.007894, 0.2676, 0.1502), (1.868e-18, 0.2686, 0.1502), (-0.007894, 0.2676, 0.1502), (-0.01525, 0.2645, 0.1502), (-0.02157, 0.2597, 0.1502), (-0.02641, 0.2534, 0.1502), (-0.02946, 0.246, 0.1502), (-0.0305, 0.2381, 0.1502), (-0.02946, 0.2302, 0.1502), (-0.02641, 0.2229, 0.1502), (-0.02157, 0.2166, 0.1502), (-0.01525, 0.2117, 0.1502), (-0.007894, 0.2087, 0.1502), (-5.603e-18, 0.2076, 0.1502), (0.007894, 0.2087, 0.1502), (0.01525, 0.2117, 0.1502), (0.02157, 0.2166, 0.1502), (0.02641, 0.2229, 0.1502), (0.02946, 0.2302, 0.1502), (0.04313, 0.2381, 0.1599), (0.04166, 0.2493, 0.1599), (0.03735, 0.2597, 0.1599), (0.0305, 0.2686, 0.1599), (0.02157, 0.2755, 0.1599), (0.01116, 0.2798, 0.1599), (2.641e-18, 0.2813, 0.1599), (-0.01116, 0.2798, 0.1599), (-0.02157, 0.2755, 0.1599), (-0.0305, 0.2686, 0.1599), (-0.03735, 0.2597, 0.1599), (-0.04166, 0.2493, 0.1599), (-0.04313, 0.2381, 0.1599), (-0.04166, 0.227, 0.1599), (-0.03735, 0.2166, 0.1599), (-0.0305, 0.2076, 0.1599), (-0.02157, 0.2008, 0.1599), (-0.01116, 0.1965, 0.1599), (-7.923e-18, 0.195, 0.1599), (0.01116, 0.1965, 0.1599), (0.02157, 0.2008, 0.1599), (0.0305, 0.2076, 0.1599), (0.03735, 0.2166, 0.1599), (0.04166, 0.227, 0.1599), (0.05283, 0.2381, 0.1725), (0.05103, 0.2518, 0.1725), (0.04575, 0.2645, 0.1725), (0.03735, 0.2755, 0.1725), (0.02641, 0.2839, 0.1725), (0.01367, 0.2891, 0.1725), (3.235e-18, 0.2909, 0.1725), (-0.01367, 0.2891, 0.1725), (-0.02641, 0.2839, 0.1725), (-0.03735, 0.2755, 0.1725), (-0.04575, 0.2645, 0.1725), (-0.05103, 0.2518, 0.1725), (-0.05283, 0.2381, 0.1725), (-0.05103, 0.2244, 0.1725), (-0.04575, 0.2117, 0.1725), (-0.03735, 0.2008, 0.1725), (-0.02641, 0.1924, 0.1725), (-0.01367, 0.1871, 0.1725), (-9.704e-18, 0.1853, 0.1725), (0.01367, 0.1871, 0.1725), (0.02641, 0.1924, 0.1725), (0.03735, 0.2008, 0.1725), (0.04575, 0.2117, 0.1725), (0.05103, 0.2244, 0.1725), (0.05892, 0.2381, 0.1872), (0.05691, 0.2534, 0.1872), (0.05103, 0.2676, 0.1872), (0.04166, 0.2798, 0.1872), (0.02946, 0.2891, 0.1872), (0.01525, 0.295, 0.1872), (3.608e-18, 0.297, 0.1872), (-0.01525, 0.295, 0.1872), (-0.02946, 0.2891, 0.1872), (-0.04166, 0.2798, 0.1872), (-0.05103, 0.2676, 0.1872), (-0.05691, 0.2534, 0.1872), (-0.05892, 0.2381, 0.1872), (-0.05691, 0.2229, 0.1872), (-0.05103, 0.2087, 0.1872), (-0.04166, 0.1965, 0.1872), (-0.02946, 0.1871, 0.1872), (-0.01525, 0.1812, 0.1872), (-1.082e-17, 0.1792, 0.1872), (0.01525, 0.1812, 0.1872), (0.02946, 0.1871, 0.1872), (0.04166, 0.1965, 0.1872), (0.05103, 0.2087, 0.1872), (0.05691, 0.2229, 0.1872), (0.061, 0.2381, 0.203), (0.05892, 0.2539, 0.203), (0.05283, 0.2686, 0.203), (0.04313, 0.2813, 0.203), (0.0305, 0.2909, 0.203), (0.01579, 0.297, 0.203), (3.735e-18, 0.2991, 0.203), (-0.01579, 0.297, 0.203), (-0.0305, 0.2909, 0.203), (-0.04313, 0.2813, 0.203), (-0.05283, 0.2686, 0.203), (-0.05892, 0.2539, 0.203), (-0.061, 0.2381, 0.203), (-0.05892, 0.2223, 0.203), (-0.05283, 0.2076, 0.203), (-0.04313, 0.195, 0.203), (-0.0305, 0.1853, 0.203), (-0.01579, 0.1792, 0.203), (-1.121e-17, 0.1771, 0.203), (0.01579, 0.1792, 0.203), (0.0305, 0.1853, 0.203), (0.04313, 0.195, 0.203), (0.05283, 0.2076, 0.203), (0.05892, 0.2223, 0.203), (0.05892, 0.2381, 0.2188), (0.05691, 0.2534, 0.2188), (0.05103, 0.2676, 0.2188), (0.04166, 0.2798, 0.2188), (0.02946, 0.2891, 0.2188), (0.01525, 0.295, 0.2188), (3.608e-18, 0.297, 0.2188), (-0.01525, 0.295, 0.2188), (-0.02946, 0.2891, 0.2188), (-0.04166, 0.2798, 0.2188), (-0.05103, 0.2676, 0.2188), (-0.05691, 0.2534, 0.2188), (-0.05892, 0.2381, 0.2188), (-0.05691, 0.2229, 0.2188), (-0.05103, 0.2087, 0.2188), (-0.04166, 0.1965, 0.2188), (-0.02946, 0.1871, 0.2188), (-0.01525, 0.1812, 0.2188), (-1.082e-17, 0.1792, 0.2188), (0.01525, 0.1812, 0.2188), (0.02946, 0.1871, 0.2188), (0.04166, 0.1965, 0.2188), (0.05103, 0.2087, 0.2188), (0.05691, 0.2229, 0.2188), (0.05283, 0.2381, 0.2335), (0.05103, 0.2518, 0.2335), (0.04575, 0.2645, 0.2335), (0.03735, 0.2755, 0.2335), (0.02641, 0.2839, 0.2335), (0.01367, 0.2891, 0.2335), (3.235e-18, 0.2909, 0.2335), (-0.01367, 0.2891, 0.2335), (-0.02641, 0.2839, 0.2335), (-0.03735, 0.2755, 0.2335), (-0.04575, 0.2645, 0.2335), (-0.05103, 0.2518, 0.2335), (-0.05283, 0.2381, 0.2335), (-0.05103, 0.2244, 0.2335), (-0.04575, 0.2117, 0.2335), (-0.03735, 0.2008, 0.2335), (-0.02641, 0.1924, 0.2335), (-0.01367, 0.1871, 0.2335), (-9.704e-18, 0.1853, 0.2335), (0.01367, 0.1871, 0.2335), (0.02641, 0.1924, 0.2335), (0.03735, 0.2008, 0.2335), (0.04575, 0.2117, 0.2335), (0.05103, 0.2244, 0.2335), (0.04313, 0.2381, 0.2462), (0.04166, 0.2493, 0.2462), (0.03735, 0.2597, 0.2462), (0.0305, 0.2686, 0.2462), (0.02157, 0.2755, 0.2462), (0.01116, 0.2798, 0.2462), (2.641e-18, 0.2813, 0.2462), (-0.01116, 0.2798, 0.2462), (-0.02157, 0.2755, 0.2462), (-0.0305, 0.2686, 0.2462), (-0.03735, 0.2597, 0.2462), (-0.04166, 0.2493, 0.2462), (-0.04313, 0.2381, 0.2462), (-0.04166, 0.227, 0.2462), (-0.03735, 0.2166, 0.2462), (-0.0305, 0.2076, 0.2462), (-0.02157, 0.2008, 0.2462), (-0.01116, 0.1965, 0.2462), (-7.923e-18, 0.195, 0.2462), (0.01116, 0.1965, 0.2462), (0.02157, 0.2008, 0.2462), (0.0305, 0.2076, 0.2462), (0.03735, 0.2166, 0.2462), (0.04166, 0.227, 0.2462), (0.0305, 0.2381, 0.2559), (0.02946, 0.246, 0.2559), (0.02641, 0.2534, 0.2559), (0.02157, 0.2597, 0.2559), (0.01525, 0.2645, 0.2559), (0.007894, 0.2676, 0.2559), (1.868e-18, 0.2686, 0.2559), (-0.007894, 0.2676, 0.2559), (-0.01525, 0.2645, 0.2559), (-0.02157, 0.2597, 0.2559), (-0.02641, 0.2534, 0.2559), (-0.02946, 0.246, 0.2559), (-0.0305, 0.2381, 0.2559), (-0.02946, 0.2302, 0.2559), (-0.02641, 0.2229, 0.2559), (-0.02157, 0.2166, 0.2559), (-0.01525, 0.2117, 0.2559), (-0.007894, 0.2087, 0.2559), (-5.603e-18, 0.2076, 0.2559), (0.007894, 0.2087, 0.2559), (0.01525, 0.2117, 0.2559), (0.02157, 0.2166, 0.2559), (0.02641, 0.2229, 0.2559), (0.02946, 0.2302, 0.2559), (0.01579, 0.2381, 0.2619), (0.01525, 0.2422, 0.2619), (0.01367, 0.246, 0.2619), (0.01116, 0.2493, 0.2619), (0.007894, 0.2518, 0.2619), (0.004086, 0.2534, 0.2619), (9.667e-19, 0.2539, 0.2619), (-0.004086, 0.2534, 0.2619), (-0.007894, 0.2518, 0.2619), (-0.01116, 0.2493, 0.2619), (-0.01367, 0.246, 0.2619), (-0.01525, 0.2422, 0.2619), (-0.01579, 0.2381, 0.2619), (-0.01525, 0.234, 0.2619), (-0.01367, 0.2302, 0.2619), (-0.01116, 0.227, 0.2619), (-0.007894, 0.2244, 0.2619), (-0.004086, 0.2229, 0.2619), (-2.9e-18, 0.2223, 0.2619), (0.004086, 0.2229, 0.2619), (0.007894, 0.2244, 0.2619), (0.01116, 0.227, 0.2619), (0.01367, 0.2302, 0.2619), (0.01525, 0.234, 0.2619), (0.0, 0.2381, 0.264)], [], [(0, 2, 1), (0, 3, 2), (0, 4, 3), (0, 5, 4), (0, 6, 5), (0, 7, 6), (0, 8, 7), (0, 9, 8), (0, 10, 9), (0, 11, 10), (0, 12, 11), (0, 13, 12), (0, 14, 13), (0, 15, 14), (0, 16, 15), (0, 17, 16), (0, 18, 17), (0, 19, 18), (0, 20, 19), (0, 21, 20), (0, 22, 21), (0, 23, 22), (0, 24, 23), (0, 1, 24), (1, 2, 26), (1, 26, 25), (2, 3, 27), (2, 27, 26), (3, 4, 28), (3, 28, 27), (4, 5, 29), (4, 29, 28), (5, 6, 30), (5, 30, 29), (6, 7, 31), (6, 31, 30), (7, 8, 32), (7, 32, 31), (8, 9, 33), (8, 33, 32), (9, 10, 34), (9, 34, 33), (10, 11, 35), (10, 35, 34), (11, 12, 36), (11, 36, 35), (12, 13, 37), (12, 37, 36), (13, 14, 38), (13, 38, 37), (14, 15, 39), (14, 39, 38), (15, 16, 40), (15, 40, 39), (16, 17, 41), (16, 41, 40), (17, 18, 42), (17, 42, 41), (18, 19, 43), (18, 43, 42), (19, 20, 44), (19, 44, 43), (20, 21, 45), (20, 45, 44), (21, 22, 46), (21, 46, 45), (22, 23, 47), (22, 47, 46), (23, 24, 48), (23, 48, 47), (24, 1, 25), (24, 25, 48), (25, 26, 50), (25, 50, 49), (26, 27, 51), (26, 51, 50), (27, 28, 52), (27, 52, 51), (28, 29, 53), (28, 53, 52), (29, 30, 54), (29, 54, 53), (30, 31, 55), (30, 55, 54), (31, 32, 56), (31, 56, 55), (32, 33, 57), (32, 57, 56), (33, 34, 58), (33, 58, 57), (34, 35, 59), (34, 59, 58), (35, 36, 60), (35, 60, 59), (36, 37, 61), (36, 61, 60), (37, 38, 62), (37, 62, 61), (38, 39, 63), (38, 63, 62), (39, 40, 64), (39, 64, 63), (40, 41, 65), (40, 65, 64), (41, 42, 66), (41, 66, 65), (42, 43, 67), (42, 67, 66), (43, 44, 68), (43, 68, 67), (44, 45, 69), (44, 69, 68), (45, 46, 70), (45, 70, 69), (46, 47, 71), (46, 71, 70), (47, 48, 72), (47, 72, 71), (48, 25, 49), (48, 49, 72), (49, 50, 74), (49, 74, 73), (50, 51, 75), (50, 75, 74), (51, 52, 76), (51, 76, 75), (52, 53, 77), (52, 77, 76), (53, 54, 78), (53, 78, 77), (54, 55, 79), (54, 79, 78), (55, 56, 80), (55, 80, 79), (56, 57, 81), (56, 81, 80), (57, 58, 82), (57, 82, 81), (58, 59, 83), (58, 83, 82), (59, 60, 84), (59, 84, 83), (60, 61, 85), (60, 85, 84), (61, 62, 86), (61, 86, 85), (62, 63, 87), (62, 87, 86), (63, 64, 88), (63, 88, 87), (64, 65, 89), (64, 89, 88), (65, 66, 90), (65, 90, 89), (66, 67, 91), (66, 91, 90), (67, 68, 92), (67, 92, 91), (68, 69, 93), (68, 93, 92), (69, 70, 94), (69, 94, 93), (70, 71, 95), (70, 95, 94), (71, 72, 96), (71, 96, 95), (72, 49, 73), (72, 73, 96), (73, 74, 98), (73, 98, 97), (74, 75, 99), (74, 99, 98), (75, 76, 100), (75, 100, 99), (76, 77, 101), (76, 101, 100), (77, 78, 102), (77, 102, 101), (78, 79, 103), (78, 103, 102), (79, 80, 104), (79, 104, 103), (80, 81, 105), (80, 105, 104), (81, 82, 106), (81, 106, 105), (82, 83, 107), (82, 107, 106), (83, 84, 108), (83, 108, 107), (84, 85, 109), (84, 109, 108), (85, 86, 110), (85, 110, 109), (86, 87, 111), (86, 111, 110), (87, 88, 112), (87, 112, 111), (88, 89, 113), (88, 113, 112), (89, 90, 114), (89, 114, 113), (90, 91, 115), (90, 115, 114), (91, 92, 116), (91, 116, 115), (92, 93, 117), (92, 117, 116), (93, 94, 118), (93, 118, 117), (94, 95, 119), (94, 119, 118), (95, 96, 120), (95, 120, 119), (96, 73, 97), (96, 97, 120), (97, 98, 122), (97, 122, 121), (98, 99, 123), (98, 123, 122), (99, 100, 124), (99, 124, 123), (100, 101, 125), (100, 125, 124), (101, 102, 126), (101, 126, 125), (102, 103, 127), (102, 127, 126), (103, 104, 128), (103, 128, 127), (104, 105, 129), (104, 129, 128), (105, 106, 130), (105, 130, 129), (106, 107, 131), (106, 131, 130), (107, 108, 132), (107, 132, 131), (108, 109, 133), (108, 133, 132), (109, 110, 134), (109, 134, 133), (110, 111, 135), (110, 135, 134), (111, 112, 136), (111, 136, 135), (112, 113, 137), (112, 137, 136), (113, 114, 138), (113, 138, 137), (114, 115, 139), (114, 139, 138), (115, 116, 140), (115, 140, 139), (116, 117, 141), (116, 141, 140), (117, 118, 142), (117, 142, 141), (118, 119, 143), (118, 143, 142), (119, 120, 144), (119, 144, 143), (120, 97, 121), (120, 121, 144), (121, 122, 146), (121, 146, 145), (122, 123, 147), (122, 147, 146), (123, 124, 148), (123, 148, 147), (124, 125, 149), (124, 149, 148), (125, 126, 150), (125, 150, 149), (126, 127, 151), (126, 151, 150), (127, 128, 152), (127, 152, 151), (128, 129, 153), (128, 153, 152), (129, 130, 154), (129, 154, 153), (130, 131, 155), (130, 155, 154), (131, 132, 156), (131, 156, 155), (132, 133, 157), (132, 157, 156), (133, 134, 158), (133, 158, 157), (134, 135, 159), (134, 159, 158), (135, 136, 160), (135, 160, 159), (136, 137, 161), (136, 161, 160), (137, 138, 162), (137, 162, 161), (138, 139, 163), (138, 163, 162), (139, 140, 164), (139, 164, 163), (140, 141, 165), (140, 165, 164), (141, 142, 166), (141, 166, 165), (142, 143, 167), (142, 167, 166), (143, 144, 168), (143, 168, 167), (144, 121, 145), (144, 145, 168), (145, 146, 170), (145, 170, 169), (146, 147, 171), (146, 171, 170), (147, 148, 172), (147, 172, 171), (148, 149, 173), (148, 173, 172), (149, 150, 174), (149, 174, 173), (150, 151, 175), (150, 175, 174), (151, 152, 176), (151, 176, 175), (152, 153, 177), (152, 177, 176), (153, 154, 178), (153, 178, 177), (154, 155, 179), (154, 179, 178), (155, 156, 180), (155, 180, 179), (156, 157, 181), (156, 181, 180), (157, 158, 182), (157, 182, 181), (158, 159, 183), (158, 183, 182), (159, 160, 184), (159, 184, 183), (160, 161, 185), (160, 185, 184), (161, 162, 186), (161, 186, 185), (162, 163, 187), (162, 187, 186), (163, 164, 188), (163, 188, 187), (164, 165, 189), (164, 189, 188), (165, 166, 190), (165, 190, 189), (166, 167, 191), (166, 191, 190), (167, 168, 192), (167, 192, 191), (168, 145, 169), (168, 169, 192), (169, 170, 194), (169, 194, 193), (170, 171, 195), (170, 195, 194), (171, 172, 196), (171, 196, 195), (172, 173, 197), (172, 197, 196), (173, 174, 198), (173, 198, 197), (174, 175, 199), (174, 199, 198), (175, 176, 200), (175, 200, 199), (176, 177, 201), (176, 201, 200), (177, 178, 202), (177, 202, 201), (178, 179, 203), (178, 203, 202), (179, 180, 204), (179, 204, 203), (180, 181, 205), (180, 205, 204), (181, 182, 206), (181, 206, 205), (182, 183, 207), (182, 207, 206), (183, 184, 208), (183, 208, 207), (184, 185, 209), (184, 209, 208), (185, 186, 210), (185, 210, 209), (186, 187, 211), (186, 211, 210), (187, 188, 212), (187, 212, 211), (188, 189, 213), (188, 213, 212), (189, 190, 214), (189, 214, 213), (190, 191, 215), (190, 215, 214), (191, 192, 216), (191, 216, 215), (192, 169, 193), (192, 193, 216), (193, 194, 218), (193, 218, 217), (194, 195, 219), (194, 219, 218), (195, 196, 220), (195, 220, 219), (196, 197, 221), (196, 221, 220), (197, 198, 222), (197, 222, 221), (198, 199, 223), (198, 223, 222), (199, 200, 224), (199, 224, 223), (200, 201, 225), (200, 225, 224), (201, 202, 226), (201, 226, 225), (202, 203, 227), (202, 227, 226), (203, 204, 228), (203, 228, 227), (204, 205, 229), (204, 229, 228), (205, 206, 230), (205, 230, 229), (206, 207, 231), (206, 231, 230), (207, 208, 232), (207, 232, 231), (208, 209, 233), (208, 233, 232), (209, 210, 234), (209, 234, 233), (210, 211, 235), (210, 235, 234), (211, 212, 236), (211, 236, 235), (212, 213, 237), (212, 237, 236), (213, 214, 238), (213, 238, 237), (214, 215, 239), (214, 239, 238), (215, 216, 240), (215, 240, 239), (216, 193, 217), (216, 217, 240), (217, 218, 242), (217, 242, 241), (218, 219, 243), (218, 243, 242), (219, 220, 244), (219, 244, 243), (220, 221, 245), (220, 245, 244), (221, 222, 246), (221, 246, 245), (222, 223, 247), (222, 247, 246), (223, 224, 248), (223, 248, 247), (224, 225, 249), (224, 249, 248), (225, 226, 250), (225, 250, 249), (226, 227, 251), (226, 251, 250), (227, 228, 252), (227, 252, 251), (228, 229, 253), (228, 253, 252), (229, 230, 254), (229, 254, 253), (230, 231, 255), (230, 255, 254), (231, 232, 256), (231, 256, 255), (232, 233, 257), (232, 257, 256), (233, 234, 258), (233, 258, 257), (234, 235, 259), (234, 259, 258), (235, 236, 260), (235, 260, 259), (236, 237, 261), (236, 261, 260), (237, 238, 262), (237, 262, 261), (238, 239, 263), (238, 263, 262), (239, 240, 264), (239, 264, 263), (240, 217, 241), (240, 241, 264), (241, 242, 265), (242, 243, 265), (243, 244, 265), (244, 245, 265), (245, 246, 265), (246, 247, 265), (247, 248, 265), (248, 249, 265), (249, 250, 265), (250, 251, 265), (251, 252, 265), (252, 253, 265), (253, 254, 265), (254, 255, 265), (255, 256, 265), (256, 257, 265), (257, 258, 265), (258, 259, 265), (259, 260, 265), (260, 261, 265), (261, 262, 265), (262, 263, 265), (263, 264, 265), (264, 241, 265)])
me_wholefixedballacrosstworodsmesh.polygons.foreach_set('material_index', [3, 3, 3, 3, 3, 3, 3, 3, 3, 3, 3, 3, 3, 3, 3, 3, 3, 3, 3, 3, 3, 3, 3, 3, 3, 3, 3, 3, 3, 3, 3, 3, 3, 3, 3, 3, 3, 3, 3, 3, 3, 3, 3, 3, 3, 3, 3, 3, 3, 3, 3, 3, 3, 3, 3, 3, 3, 3, 3, 3, 3, 3, 3, 3, 3, 3, 3, 3, 3, 3, 3, 3, 3, 3, 3, 3, 3, 3, 3, 3, 3, 3, 3, 3, 3, 3, 3, 3, 3, 3, 3, 3, 3, 3, 3, 3, 3, 3, 3, 3, 3, 3, 3, 3, 3, 3, 3, 3, 3, 3, 3, 3, 3, 3, 3, 3, 3, 3, 3, 3, 3, 3, 3, 3, 3, 3, 3, 3, 3, 3, 3, 3, 3, 3, 3, 3, 3, 3, 3, 3, 3, 3, 3, 3, 3, 3, 3, 3, 3, 3, 3, 3, 3, 3, 3, 3, 3, 3, 3, 3, 3, 3, 3, 3, 3, 3, 3, 3, 3, 3, 3, 3, 3, 3, 3, 3, 3, 3, 3, 3, 3, 3, 3, 3, 3, 3, 3, 3, 3, 3, 3, 3, 3, 3, 3, 3, 3, 3, 3, 3, 3, 3, 3, 3, 3, 3, 3, 3, 3, 3, 3, 3, 3, 3, 3, 3, 3, 3, 3, 3, 3, 3, 3, 3, 3, 3, 3, 3, 3, 3, 3, 3, 3, 3, 3, 3, 3, 3, 3, 3, 3, 3, 3, 3, 3, 3, 3, 3, 3, 3, 3, 3, 3, 3, 3, 3, 3, 3, 3, 3, 3, 3, 3, 3, 3, 3, 3, 3, 3, 3, 3, 3, 3, 3, 3, 3, 3, 3, 3, 3, 3, 3, 3, 3, 3, 3, 3, 3, 3, 3, 3, 3, 3, 3, 3, 3, 3, 3, 3, 3, 3, 3, 3, 3, 3, 3, 3, 3, 3, 3, 3, 3, 3, 3, 3, 3, 3, 3, 3, 3, 3, 3, 3, 3, 3, 3, 3, 3, 3, 3, 3, 3, 3, 3, 3, 3, 3, 3, 3, 3, 3, 3, 3, 3, 3, 3, 3, 3, 3, 3, 3, 3, 3, 3, 3, 3, 3, 3, 3, 3, 3, 3, 3, 3, 3, 3, 3, 3, 3, 3, 3, 3, 3, 3, 3, 3, 3, 3, 3, 3, 3, 3, 3, 3, 3, 3, 3, 3, 3, 3, 3, 3, 3, 3, 3, 3, 3, 3, 3, 3, 3, 3, 3, 3, 3, 3, 3, 3, 3, 3, 3, 3, 3, 3, 3, 3, 3, 3, 3, 3, 3, 3, 3, 3, 3, 3, 3, 3, 3, 3, 3, 3, 3, 3, 3, 3, 3, 3, 3, 3, 3, 3, 3, 3, 3, 3, 3, 3, 3, 3, 3, 3, 3, 3, 3, 3, 3, 3, 3, 3, 3, 3, 3, 3, 3, 3, 3, 3, 3, 3, 3, 3, 3, 3, 3, 3, 3, 3, 3, 3, 3, 3, 3, 3, 3, 3, 3, 3, 3, 3, 3, 3, 3, 3, 3, 3, 3, 3, 3, 3, 3, 3, 3, 3, 3, 3, 3, 3, 3, 3, 3, 3, 3, 3, 3, 3, 3, 3, 3, 3, 3, 3, 3, 3, 3, 3, 3, 3])
me_wholefixedballacrosstworodsmesh.materials.append(mat_wholebedrimsandsupports_warmtimber)
me_wholefixedballacrosstworodsmesh.materials.append(mat_wholepocketlandingboard_mutedteal)
me_wholefixedballacrosstworodsmesh.materials.append(mat_wholelongrodgrips_darkwalnut)
me_wholefixedballacrosstworodsmesh.materials.append(mat_wholerodspivotsandball_dullmetal)
me_wholefixedballacrosstworodsmesh.update()

# ---- objects
ob_wholegroundfootcollectionbase = bpy.data.objects.new('WholeGroundFootCollectionBase', me_wholegroundfootcollectionbasemesh)
ob_wholefiveaperturelandingboard = bpy.data.objects.new('WholeFiveApertureLandingBoard', me_wholefiveaperturelandingboardmesh)
ob_wholelongraisedsiderim_0 = bpy.data.objects.new('WholeLongRaisedSideRim_0', me_wholelongraisedsiderim_0mesh)
ob_wholelongraisedsiderim_1 = bpy.data.objects.new('WholeLongRaisedSideRim_1', me_wholelongraisedsiderim_1mesh)
ob_wholeraisedendrim_0 = bpy.data.objects.new('WholeRaisedEndRim_0', me_wholeraisedendrim_0mesh)
ob_wholeraisedendrim_1 = bpy.data.objects.new('WholeRaisedEndRim_1', me_wholeraisedendrim_1mesh)
ob_wholerearpivotplinth_0 = bpy.data.objects.new('WholeRearPivotPlinth_0', me_wholerearpivotplinth_0mesh)
ob_wholerearverticalpivot_0 = bpy.data.objects.new('WholeRearVerticalPivot_0', me_wholerearverticalpivot_0mesh)
ob_wholelongcontrolrod_0 = bpy.data.objects.new('WholeLongControlRod_0', me_wholelongcontrolrod_0mesh)
ob_wholefronthandgrip_0 = bpy.data.objects.new('WholeFrontHandGrip_0', me_wholefronthandgrip_0mesh)
ob_wholefrontrodsaddle_0 = bpy.data.objects.new('WholeFrontRodSaddle_0', me_wholefrontrodsaddle_0mesh)
ob_wholerearpivotplinth_1 = bpy.data.objects.new('WholeRearPivotPlinth_1', me_wholerearpivotplinth_1mesh)
ob_wholerearverticalpivot_1 = bpy.data.objects.new('WholeRearVerticalPivot_1', me_wholerearverticalpivot_1mesh)
ob_wholelongcontrolrod_1 = bpy.data.objects.new('WholeLongControlRod_1', me_wholelongcontrolrod_1mesh)
ob_wholefronthandgrip_1 = bpy.data.objects.new('WholeFrontHandGrip_1', me_wholefronthandgrip_1mesh)
ob_wholefrontrodsaddle_1 = bpy.data.objects.new('WholeFrontRodSaddle_1', me_wholefrontrodsaddle_1mesh)
ob_wholefixedballacrosstworods = bpy.data.objects.new('WholeFixedBallAcrossTwoRods', me_wholefixedballacrosstworodsmesh)

# ---- transforms, parenting, visibility, modifiers, constraints
ob_wholegroundfootcollectionbase.location = (0.0, 0.0, 0.0)
ob_wholefiveaperturelandingboard.location = (0.0, 0.0, 0.0)
ob_wholelongraisedsiderim_0.location = (0.0, 0.0, 0.0)
ob_wholelongraisedsiderim_1.location = (0.0, 0.0, 0.0)
ob_wholeraisedendrim_0.location = (0.0, 0.0, 0.0)
ob_wholeraisedendrim_1.location = (0.0, 0.0, 0.0)
ob_wholerearpivotplinth_0.location = (0.0, 0.0, 0.0)
ob_wholerearverticalpivot_0.location = (0.0, 0.0, 0.0)
ob_wholelongcontrolrod_0.location = (0.0, 0.0, 0.0)
ob_wholefronthandgrip_0.location = (0.0, 0.0, 0.0)
ob_wholefrontrodsaddle_0.location = (0.0, 0.0, 0.0)
ob_wholerearpivotplinth_1.location = (0.0, 0.0, 0.0)
ob_wholerearverticalpivot_1.location = (0.0, 0.0, 0.0)
ob_wholelongcontrolrod_1.location = (0.0, 0.0, 0.0)
ob_wholefronthandgrip_1.location = (0.0, 0.0, 0.0)
ob_wholefrontrodsaddle_1.location = (0.0, 0.0, 0.0)
ob_wholefixedballacrosstworods.location = (0.0, 0.0, 0.0)

# ---- collection membership
scene.collection.objects.link(ob_wholegroundfootcollectionbase)
scene.collection.objects.link(ob_wholefiveaperturelandingboard)
scene.collection.objects.link(ob_wholelongraisedsiderim_0)
scene.collection.objects.link(ob_wholelongraisedsiderim_1)
scene.collection.objects.link(ob_wholeraisedendrim_0)
scene.collection.objects.link(ob_wholeraisedendrim_1)
scene.collection.objects.link(ob_wholerearpivotplinth_0)
scene.collection.objects.link(ob_wholerearverticalpivot_0)
scene.collection.objects.link(ob_wholelongcontrolrod_0)
scene.collection.objects.link(ob_wholefronthandgrip_0)
scene.collection.objects.link(ob_wholefrontrodsaddle_0)
scene.collection.objects.link(ob_wholerearpivotplinth_1)
scene.collection.objects.link(ob_wholerearverticalpivot_1)
scene.collection.objects.link(ob_wholelongcontrolrod_1)
scene.collection.objects.link(ob_wholefronthandgrip_1)
scene.collection.objects.link(ob_wholefrontrodsaddle_1)
scene.collection.objects.link(ob_wholefixedballacrosstworods)

# ---- scene / render settings (as saved in the file)
scene.frame_start = 1; scene.frame_end = 250; scene.frame_set(1)
scene.render.engine = 'CYCLES'
scene.render.resolution_x = 640
scene.render.resolution_y = 640
scene.render.use_compositing = False
scene.cycles.use_denoising = False
scene.cycles.samples = 128
scene.cycles.use_adaptive_sampling = False
bpy.context.view_layer.update()

# ---- added for rendering (the .blend has no active camera and no usable light): camera, sun
cam_auto = bpy.data.cameras.new('AutoCamera')
cam_auto.lens = 50.0
cam_auto.sensor_width = 36.0
cam_auto.clip_end = 1000.0
ob_auto_camera = bpy.data.objects.new('AutoCamera', cam_auto)
scene.collection.objects.link(ob_auto_camera)
ob_auto_camera.location = (1.38518, -1.66221, 1.24015)
ob_auto_camera.rotation_euler = (1.09748, -7.21219e-08, 0.694738)
scene.camera = ob_auto_camera
light_auto_sun = bpy.data.lights.new('AutoSun', 'SUN')
light_auto_sun.energy = 3.0
light_auto_sun.angle = 0.0523599
ob_auto_sun = bpy.data.objects.new('AutoSun', light_auto_sun)
scene.collection.objects.link(ob_auto_sun)
ob_auto_sun.rotation_euler = (0.872665, 0.174533, 0.523599)
bpy.context.view_layer.update()
